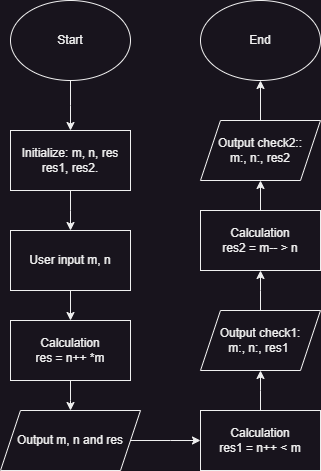

The diagram above was exported from draw.io. Its source (the exported page's mxGraphModel, read from the mxfile embedded in the PNG):
<mxGraphModel dx="1050" dy="621" grid="1" gridSize="10" guides="1" tooltips="1" connect="1" arrows="1" fold="1" page="1" pageScale="1" pageWidth="827" pageHeight="1169" math="0" shadow="0">
  <root>
    <mxCell id="0" />
    <mxCell id="1" parent="0" />
    <mxCell id="ukUCmxxcwEUDdBOwnJaq-2" style="edgeStyle=orthogonalEdgeStyle;rounded=0;orthogonalLoop=1;jettySize=auto;html=1;exitX=0.5;exitY=1;exitDx=0;exitDy=0;" parent="1" source="ukUCmxxcwEUDdBOwnJaq-1" edge="1">
      <mxGeometry relative="1" as="geometry">
        <mxPoint x="310" y="260" as="targetPoint" />
      </mxGeometry>
    </mxCell>
    <mxCell id="ukUCmxxcwEUDdBOwnJaq-1" value="Start" style="ellipse;whiteSpace=wrap;html=1;" parent="1" vertex="1">
      <mxGeometry x="250" y="130" width="120" height="80" as="geometry" />
    </mxCell>
    <mxCell id="ukUCmxxcwEUDdBOwnJaq-4" style="edgeStyle=orthogonalEdgeStyle;rounded=0;orthogonalLoop=1;jettySize=auto;html=1;exitX=0.5;exitY=1;exitDx=0;exitDy=0;" parent="1" source="ukUCmxxcwEUDdBOwnJaq-3" edge="1">
      <mxGeometry relative="1" as="geometry">
        <mxPoint x="310" y="360" as="targetPoint" />
      </mxGeometry>
    </mxCell>
    <mxCell id="ukUCmxxcwEUDdBOwnJaq-3" value="Initialize: m, n, res&lt;br&gt;res1, res2." style="rounded=0;whiteSpace=wrap;html=1;" parent="1" vertex="1">
      <mxGeometry x="250" y="260" width="120" height="60" as="geometry" />
    </mxCell>
    <mxCell id="ukUCmxxcwEUDdBOwnJaq-6" style="edgeStyle=orthogonalEdgeStyle;rounded=0;orthogonalLoop=1;jettySize=auto;html=1;exitX=0.5;exitY=1;exitDx=0;exitDy=0;" parent="1" source="ukUCmxxcwEUDdBOwnJaq-5" edge="1">
      <mxGeometry relative="1" as="geometry">
        <mxPoint x="310" y="450" as="targetPoint" />
      </mxGeometry>
    </mxCell>
    <mxCell id="ukUCmxxcwEUDdBOwnJaq-5" value="User input m, n" style="rounded=0;whiteSpace=wrap;html=1;" parent="1" vertex="1">
      <mxGeometry x="250" y="360" width="120" height="60" as="geometry" />
    </mxCell>
    <mxCell id="ukUCmxxcwEUDdBOwnJaq-8" style="edgeStyle=orthogonalEdgeStyle;rounded=0;orthogonalLoop=1;jettySize=auto;html=1;" parent="1" source="ukUCmxxcwEUDdBOwnJaq-7" edge="1">
      <mxGeometry relative="1" as="geometry">
        <mxPoint x="310" y="540" as="targetPoint" />
      </mxGeometry>
    </mxCell>
    <mxCell id="ukUCmxxcwEUDdBOwnJaq-7" value="Calculation &lt;br&gt;res = n++ *m" style="rounded=0;whiteSpace=wrap;html=1;" parent="1" vertex="1">
      <mxGeometry x="250" y="450" width="120" height="60" as="geometry" />
    </mxCell>
    <mxCell id="ukUCmxxcwEUDdBOwnJaq-10" style="edgeStyle=orthogonalEdgeStyle;rounded=0;orthogonalLoop=1;jettySize=auto;html=1;" parent="1" source="ukUCmxxcwEUDdBOwnJaq-9" edge="1">
      <mxGeometry relative="1" as="geometry">
        <mxPoint x="440" y="570" as="targetPoint" />
      </mxGeometry>
    </mxCell>
    <mxCell id="ukUCmxxcwEUDdBOwnJaq-9" value="Output m, n and res" style="shape=parallelogram;perimeter=parallelogramPerimeter;whiteSpace=wrap;html=1;fixedSize=1;" parent="1" vertex="1">
      <mxGeometry x="240" y="540" width="140" height="60" as="geometry" />
    </mxCell>
    <mxCell id="ukUCmxxcwEUDdBOwnJaq-13" style="edgeStyle=orthogonalEdgeStyle;rounded=0;orthogonalLoop=1;jettySize=auto;html=1;exitX=0.5;exitY=0;exitDx=0;exitDy=0;entryX=0.5;entryY=1;entryDx=0;entryDy=0;" parent="1" source="ukUCmxxcwEUDdBOwnJaq-11" edge="1">
      <mxGeometry relative="1" as="geometry">
        <mxPoint x="500" y="500" as="targetPoint" />
      </mxGeometry>
    </mxCell>
    <mxCell id="ukUCmxxcwEUDdBOwnJaq-11" value="Calculation &lt;br&gt;res1 = n++ &amp;lt; m" style="rounded=0;whiteSpace=wrap;html=1;" parent="1" vertex="1">
      <mxGeometry x="440" y="540" width="120" height="60" as="geometry" />
    </mxCell>
    <mxCell id="ukUCmxxcwEUDdBOwnJaq-15" style="edgeStyle=orthogonalEdgeStyle;rounded=0;orthogonalLoop=1;jettySize=auto;html=1;" parent="1" source="ukUCmxxcwEUDdBOwnJaq-14" edge="1">
      <mxGeometry relative="1" as="geometry">
        <mxPoint x="500" y="400" as="targetPoint" />
      </mxGeometry>
    </mxCell>
    <mxCell id="ukUCmxxcwEUDdBOwnJaq-14" value="Output check1: &lt;br&gt;m:, n:, res1&amp;nbsp;" style="shape=parallelogram;perimeter=parallelogramPerimeter;whiteSpace=wrap;html=1;fixedSize=1;" parent="1" vertex="1">
      <mxGeometry x="440" y="440" width="120" height="60" as="geometry" />
    </mxCell>
    <mxCell id="ukUCmxxcwEUDdBOwnJaq-21" style="edgeStyle=orthogonalEdgeStyle;rounded=0;orthogonalLoop=1;jettySize=auto;html=1;exitX=0.5;exitY=0;exitDx=0;exitDy=0;" parent="1" source="ukUCmxxcwEUDdBOwnJaq-16" edge="1">
      <mxGeometry relative="1" as="geometry">
        <mxPoint x="500" y="310" as="targetPoint" />
      </mxGeometry>
    </mxCell>
    <mxCell id="ukUCmxxcwEUDdBOwnJaq-16" value="Calculation &lt;br&gt;res2 = m-- &amp;gt; n" style="rounded=0;whiteSpace=wrap;html=1;" parent="1" vertex="1">
      <mxGeometry x="440" y="340" width="120" height="60" as="geometry" />
    </mxCell>
    <mxCell id="ukUCmxxcwEUDdBOwnJaq-24" style="edgeStyle=orthogonalEdgeStyle;rounded=0;orthogonalLoop=1;jettySize=auto;html=1;entryX=0.5;entryY=1;entryDx=0;entryDy=0;" parent="1" source="ukUCmxxcwEUDdBOwnJaq-18" target="ukUCmxxcwEUDdBOwnJaq-23" edge="1">
      <mxGeometry relative="1" as="geometry" />
    </mxCell>
    <mxCell id="ukUCmxxcwEUDdBOwnJaq-18" value="Output check2::&lt;br&gt;m:, n:, res2" style="shape=parallelogram;perimeter=parallelogramPerimeter;whiteSpace=wrap;html=1;fixedSize=1;" parent="1" vertex="1">
      <mxGeometry x="440" y="250" width="120" height="60" as="geometry" />
    </mxCell>
    <mxCell id="ukUCmxxcwEUDdBOwnJaq-23" value="End" style="ellipse;whiteSpace=wrap;html=1;" parent="1" vertex="1">
      <mxGeometry x="440" y="130" width="120" height="80" as="geometry" />
    </mxCell>
  </root>
</mxGraphModel>